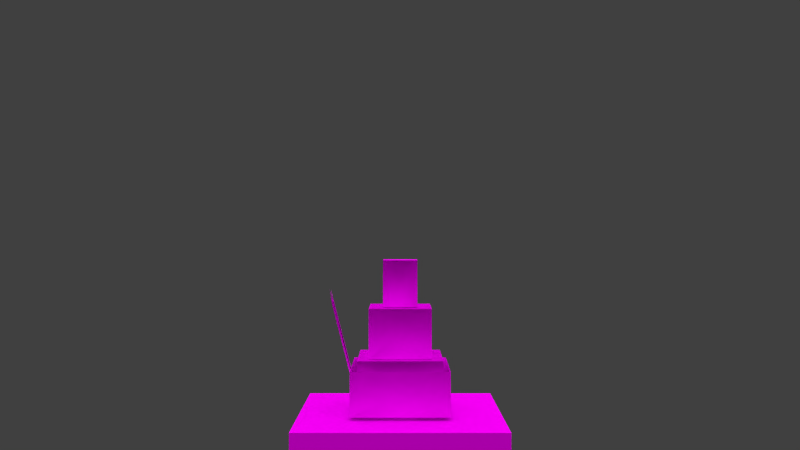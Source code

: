 # Source: Witch_hat.blend  (saved by Blender 2.82.7; exported with 4.5.12 LTS)
import bpy
from mathutils import Matrix  # noqa: F401  (used for matrix-valued properties, if any)

bpy.ops.wm.read_factory_settings(use_empty=True)
scene = bpy.context.scene
scene.name = 'Scene'

# ---- collections
col_collection_1 = bpy.data.collections.new('Collection 1'); scene.collection.children.link(col_collection_1)
col_collection_2 = bpy.data.collections.new('Collection 2'); scene.collection.children.link(col_collection_2)

# ---- images (referenced by path relative to the original .blend; pixels are not part of the script)
import os
ASSET_DIR = os.environ.get("B2B_ASSET_DIR", "")  # directory of the original .blend (textures are referenced by path, not embedded)
HERE = os.path.dirname(os.path.abspath(__file__))  # packed textures are extracted next to this script under _unpacked/

def load_image(name, relpath, width, height, colorspace="sRGB"):
    """Load a texture the original file referenced (path relative to the .blend, or extracted next to this script)."""
    p = next((c for c in (os.path.join(HERE, relpath), os.path.join(ASSET_DIR, relpath)) if relpath and os.path.exists(c)), "")
    if p:
        img = bpy.data.images.load(p, check_existing=True)
        img.name = name
    else:  # same state as the original file: an image datablock whose file is absent (Cycles renders it pink)
        img = bpy.data.images.new(name, width, height)
        img.source = "FILE"
        img.filepath = "//" + (relpath or name)
    img.colorspace_settings.name = colorspace
    return img
img_witches_witch_hat_all_png = load_image('witches_witch_hat_all.png', 'witches_witch_hat_all.png', 1024, 1024, 'sRGB')

# ---- materials (node trees are filled in below, after node groups)
mat_character = bpy.data.materials.new('Character')
mat_character.alpha_threshold = 0.0
mat_character.use_transparent_shadow = False
mat_character.roughness = 0.5
mat_character.specular_intensity = 0.0
mat_character.line_color = (0.0, 0.0, 0.0, 1.0)

# ---- material node trees
mat_character.use_nodes = True; mat_character.node_tree.nodes.clear()
_N = mat_character.node_tree.nodes; _L = mat_character.node_tree.links
n0 = _N.new('ShaderNodeOutputMaterial'); n0.name = 'Material Output'; n0.location = (81, -29)
n1 = _N.new('ShaderNodeBsdfPrincipled'); n1.name = 'Principled BSDF'; n1.location = (-277, 43)
n1.distribution = 'GGX'
n1.subsurface_method = 'BURLEY'
n1.inputs[2].default_value = 0.0
n1.inputs[3].default_value = 0.0
n1.inputs[13].default_value = 0.0
n1.inputs[20].default_value = 0.0
n1.inputs[27].default_value = (0.0, 0.0, 0.0, 1.0)
n1.inputs[28].default_value = 1.0
n2 = _N.new('ShaderNodeTexImage'); n2.name = 'Image Texture'; n2.location = (-616, -138)
n2.image = img_witches_witch_hat_all_png
n2.interpolation = 'Closest'
_L.new(n2.outputs[0], n1.inputs[0])
_L.new(n2.outputs[1], n1.inputs[4])
_L.new(n1.outputs[0], n0.inputs[0])
n0.is_active_output = True

# ---- world
world_world = bpy.data.worlds.new('World'); scene.world = world_world
world_world.color = (0.05088, 0.05088, 0.05088)
world_world.use_sun_shadow = False
world_world.sun_shadow_jitter_overblur = 0.0
world_world.cycles.sampling_method = 'NONE'
world_world.cycles.sample_map_resolution = 256

# ---- cameras
cam_camera = bpy.data.cameras.new('Camera')
cam_camera.clip_end = 100.0
cam_camera.lens = 35.0
cam_camera.sensor_width = 32.0
cam_camera.sensor_height = 18.0
cam_camera.ortho_scale = 7.314
cam_camera.dof.focus_distance = 0.0
cam_camera.dof.aperture_fstop = 128.0

# ---- lights
light_sun_005 = bpy.data.lights.new('Sun.005', 'SUN')
light_sun_005.transmission_factor = 0.0
light_sun_005.angle = 1.571
light_sun_005.energy = 1.0
light_sun_005.shadow_buffer_clip_start = 0.5
light_sun_005.shadow_soft_size = 1.0
light_sun_005.shadow_cascade_max_distance = 1000.0
light_sun_005.cycles.use_multiple_importance_sampling = False
light_sun_004 = bpy.data.lights.new('Sun.004', 'SUN')
light_sun_004.transmission_factor = 0.0
light_sun_004.angle = 1.571
light_sun_004.energy = 1.0
light_sun_004.shadow_buffer_clip_start = 0.5
light_sun_004.shadow_soft_size = 1.0
light_sun_004.shadow_cascade_max_distance = 1000.0
light_sun_004.cycles.use_multiple_importance_sampling = False
light_sun_003 = bpy.data.lights.new('Sun.003', 'SUN')
light_sun_003.transmission_factor = 0.0
light_sun_003.angle = 1.571
light_sun_003.energy = 1.0
light_sun_003.shadow_buffer_clip_start = 0.5
light_sun_003.shadow_soft_size = 1.0
light_sun_003.shadow_cascade_max_distance = 1000.0
light_sun_003.cycles.use_multiple_importance_sampling = False
light_sun_001 = bpy.data.lights.new('Sun.001', 'SUN')
light_sun_001.transmission_factor = 0.0
light_sun_001.angle = 1.571
light_sun_001.energy = 1.0
light_sun_001.shadow_buffer_clip_start = 0.5
light_sun_001.shadow_soft_size = 1.0
light_sun_001.shadow_cascade_max_distance = 1000.0
light_sun_001.cycles.use_multiple_importance_sampling = False

# ---- meshes
me_cube_001 = bpy.data.meshes.new('Cube.001')
me_cube_001.from_pydata([(1.9, -1.783, 0.4972), (1.9, 1.781, 3.053), (-1.884, 1.781, 0.4972), (-1.884, -1.783, 3.053), (-1.884, 1.781, 3.053), (1.9, -1.783, 3.053), (-1.884, -1.783, 0.4972), (1.9, 1.781, 0.4972), (4.559, 4.234, -0.05207), (-4.542, -4.237, -0.05207), (4.559, -4.237, 0.5058), (-4.542, 4.234, 0.5058), (-4.542, -4.237, 0.5058), (-4.542, 4.234, -0.05207), (4.559, 4.234, 0.5058), (4.559, -4.237, -0.05207), (0.7824, -0.7307, 5.313), (-0.7662, 0.7283, 5.313), (-0.7662, -0.7307, 5.313), (0.7824, 0.7283, 5.313), (1.408, 1.318, 3.064), (-1.392, -1.32, 3.064), (1.408, -1.32, 5.295), (-1.392, 1.318, 5.295), (-1.392, -1.32, 5.295), (-1.392, 1.318, 3.064), (1.408, 1.318, 5.295), (1.408, -1.32, 3.064), (0.7824, -0.7307, 7.417), (-0.7662, 0.7283, 7.417), (-0.7662, -0.7307, 7.417), (0.7824, 0.7283, 7.417), (1.921, -0.4766, 0.4965), (3.402, -2.104, 5.906), (3.402, -3.371, 5.11), (1.921, 0.7908, 1.292), (1.859, -0.4766, 0.4965), (3.34, -2.104, 5.906), (3.34, -3.371, 5.11), (1.859, 0.7908, 1.292), (-4.542, -4.237, -4.422), (4.559, -4.237, -4.422), (4.559, 4.234, -4.422), (-4.542, 4.234, -4.422), (2.204, -2.07, 0.6538), (2.204, 2.067, 2.645), (-2.188, 2.067, 0.6538), (-2.188, -2.07, 2.645), (-2.188, 2.067, 2.645), (2.204, -2.07, 2.645), (-2.188, -2.07, 0.6538), (2.204, 2.067, 0.6538)], [], [(0, 7, 1, 5), (7, 0, 6, 2), (4, 3, 5, 1), (6, 0, 5, 3), (7, 2, 4, 1), (6, 3, 4, 2), (9, 12, 11, 13), (8, 13, 11, 14), (9, 15, 10, 12), (11, 12, 10, 14), (13, 8, 42, 43), (15, 8, 14, 10), (19, 16, 18, 17), (20, 25, 23, 26), (27, 20, 26, 22), (21, 24, 23, 25), (23, 24, 22, 26), (21, 27, 22, 24), (20, 27, 21, 25), (31, 29, 30, 28), (18, 30, 29, 17), (19, 31, 28, 16), (16, 28, 30, 18), (17, 29, 31, 19), (32, 35, 33, 34), (36, 38, 37, 39), (15, 9, 40, 41), (9, 13, 43, 40), (8, 15, 41, 42), (44, 51, 45, 49), (50, 44, 49, 47), (51, 46, 48, 45), (50, 47, 48, 46), (13, 8, 15, 9)])
_k = set([(0, 5), (0, 6), (0, 7), (1, 4), (1, 5), (1, 7), (2, 4), (2, 6), (2, 7), (3, 4), (3, 5), (3, 6), (8, 13), (8, 14), (8, 15), (9, 12), (9, 13), (9, 15), (10, 12), (10, 14), (10, 15), (11, 12), (11, 13), (11, 14), (16, 18), (16, 19), (17, 18), (17, 19), (20, 25), (20, 26), (20, 27), (21, 24), (21, 25), (21, 27), (22, 24), (22, 26), (22, 27), (23, 24), (23, 25), (23, 26), (28, 30), (28, 31), (29, 30), (29, 31), (32, 34), (32, 35), (33, 34), (33, 35), (36, 38), (36, 39), (37, 38), (37, 39), (40, 41), (40, 43), (41, 42), (42, 43), (44, 49), (44, 50), (44, 51), (45, 48), (45, 49), (45, 51), (46, 48), (46, 50), (46, 51), (47, 48), (47, 49), (47, 50)])
me_cube_001.attributes.new('sharp_edge', 'BOOLEAN', 'EDGE').data.foreach_set('value', [ (min(e.vertices), max(e.vertices)) in _k for e in me_cube_001.edges])
_uv = me_cube_001.uv_layers.new(name='UVMap')
_uv.uv.foreach_set('vector', [0.0, 0.4062, 0.25, 0.4062, 0.25, 0.5625, 0.0, 0.5625, 0.7812, 0.7188, 0.7812, 0.5312, 0.9688, 0.5312, 0.9688, 0.7188, 0.9688, 0.7812, 0.9688, 0.9688, 0.7812, 0.9688, 0.7812, 0.7812, 0.5, 0.4062, 0.75, 0.4062, 0.75, 0.5625, 0.5, 0.5625, 0.25, 0.4062, 0.5, 0.4062, 0.5, 0.5625, 0.25, 0.5625, 0.25, 0.4062, 0.25, 0.5625, 0.0, 0.5625, 0.0, 0.4062, 0.75, 0.375, 0.75, 0.4062, 0.5, 0.4062, 0.5, 0.375, 0.25, 0.375, 0.5, 0.375, 0.5, 0.4062, 0.25, 0.4062, 0.75, 0.375, 1.0, 0.375, 1.0, 0.4062, 0.75, 0.4062, 1.0, 1.0, 1.0, 0.75, 0.75, 0.75, 0.75, 1.0, 0.5, 0.125, 0.0, 0.125, 0.0, 0.375, 0.5, 0.375, 0.0, 0.4062, 0.25, 0.4062, 0.25, 0.375, 0.0, 0.375, 0.8438, 0.6562, 0.8438, 0.5938, 0.9062, 0.5938, 0.9062, 0.6562, 0.2812, 0.5625, 0.4688, 0.5625, 0.4688, 0.7188, 0.2812, 0.7188, 0.03125, 0.5625, 0.2188, 0.5625, 0.2188, 0.7188, 0.03125, 0.7188, 0.2188, 0.5625, 0.2188, 0.7188, 0.03125, 0.7188, 0.03125, 0.5625, 0.9375, 0.8125, 0.9375, 0.9375, 0.8125, 0.9375, 0.8125, 0.8125, 0.5312, 0.5625, 0.7188, 0.5625, 0.7188, 0.7188, 0.5312, 0.7188, 0.8125, 0.6875, 0.8125, 0.5625, 0.9375, 0.5625, 0.9375, 0.6875, 0.8438, 0.9062, 0.9062, 0.9062, 0.9062, 0.8438, 0.8438, 0.8438, 0.0625, 0.875, 0.0625, 0.7188, 0.1875, 0.7188, 0.1875, 0.875, 0.1875, 0.7188, 0.1875, 0.875, 0.0625, 0.875, 0.0625, 0.7188, 0.5625, 0.875, 0.5625, 0.7188, 0.6875, 0.7188, 0.6875, 0.875, 0.3125, 0.7188, 0.3125, 0.875, 0.4375, 0.875, 0.4375, 0.7188, 0.75, 1.0, 0.75, 0.875, 0.0, 0.875, 0.0, 1.0, 0.75, 1.0, 0.0, 1.0, 0.0, 0.875, 0.75, 0.875, 1.0, 0.125, 0.5, 0.125, 0.5, 0.375, 1.0, 0.375, 1.0, 0.125, 0.5, 0.125, 0.5, 0.375, 1.0, 0.375, 0.5, 0.125, 1.0, 0.125, 1.0, 0.375, 0.5, 0.375, 0.0, 0.0, 0.25, 0.0, 0.25, 0.125, 0.0, 0.125, 0.75, 0.0, 1.0, 0.0, 1.0, 0.125, 0.75, 0.125, 0.25, 0.0, 0.5, 0.0, 0.5, 0.125, 0.25, 0.125, 0.75, 0.0, 0.75, 0.125, 0.5, 0.125, 0.5, 0.0, 1.0, 0.75, 0.75, 0.75, 0.75, 0.5, 1.0, 0.5])
_ca = me_cube_001.color_attributes.new('Col', 'BYTE_COLOR', 'CORNER')
_ca.data.foreach_set('color', [1.0, 1.0, 1.0, 1.0, 1.0, 1.0, 1.0, 1.0, 1.0, 1.0, 1.0, 1.0, 1.0, 1.0, 1.0, 1.0, 1.0, 1.0, 1.0, 1.0, 1.0, 1.0, 1.0, 1.0, 1.0, 1.0, 1.0, 1.0, 1.0, 1.0, 1.0, 1.0, 1.0, 1.0, 1.0, 1.0, 1.0, 1.0, 1.0, 1.0, 1.0, 1.0, 1.0, 1.0, 1.0, 1.0, 1.0, 1.0, 1.0, 1.0, 1.0, 1.0, 1.0, 1.0, 1.0, 1.0, 1.0, 1.0, 1.0, 1.0, 1.0, 1.0, 1.0, 1.0, 1.0, 1.0, 1.0, 1.0, 1.0, 1.0, 1.0, 1.0, 1.0, 1.0, 1.0, 1.0, 1.0, 1.0, 1.0, 1.0, 1.0, 1.0, 1.0, 1.0, 1.0, 1.0, 1.0, 1.0, 1.0, 1.0, 1.0, 1.0, 1.0, 1.0, 1.0, 1.0, 1.0, 1.0, 1.0, 1.0, 1.0, 1.0, 1.0, 1.0, 1.0, 1.0, 1.0, 1.0, 1.0, 1.0, 1.0, 1.0, 1.0, 1.0, 1.0, 1.0, 1.0, 1.0, 1.0, 1.0, 1.0, 1.0, 1.0, 1.0, 1.0, 1.0, 1.0, 1.0, 1.0, 1.0, 1.0, 1.0, 1.0, 1.0, 1.0, 1.0, 1.0, 1.0, 1.0, 1.0, 1.0, 1.0, 1.0, 1.0, 1.0, 1.0, 1.0, 1.0, 1.0, 1.0, 1.0, 1.0, 1.0, 1.0, 1.0, 1.0, 1.0, 1.0, 1.0, 1.0, 1.0, 1.0, 1.0, 1.0, 1.0, 1.0, 1.0, 1.0, 1.0, 1.0, 1.0, 1.0, 1.0, 1.0, 1.0, 1.0, 1.0, 1.0, 1.0, 1.0, 1.0, 1.0, 1.0, 1.0, 1.0, 1.0, 1.0, 1.0, 1.0, 1.0, 1.0, 1.0, 1.0, 1.0, 1.0, 1.0, 1.0, 1.0, 1.0, 1.0, 1.0, 1.0, 1.0, 1.0, 1.0, 1.0, 1.0, 1.0, 1.0, 1.0, 1.0, 1.0, 1.0, 1.0, 1.0, 1.0, 1.0, 1.0, 1.0, 1.0, 1.0, 1.0, 1.0, 1.0, 1.0, 1.0, 1.0, 1.0, 1.0, 1.0, 1.0, 1.0, 1.0, 1.0, 1.0, 1.0, 1.0, 1.0, 1.0, 1.0, 1.0, 1.0, 1.0, 1.0, 1.0, 1.0, 1.0, 1.0, 1.0, 1.0, 1.0, 1.0, 1.0, 1.0, 1.0, 1.0, 1.0, 1.0, 1.0, 1.0, 1.0, 1.0, 1.0, 1.0, 1.0, 1.0, 1.0, 1.0, 1.0, 1.0, 1.0, 1.0, 1.0, 1.0, 1.0, 1.0, 1.0, 1.0, 1.0, 1.0, 1.0, 1.0, 1.0, 1.0, 1.0, 1.0, 1.0, 1.0, 1.0, 1.0, 1.0, 1.0, 1.0, 1.0, 1.0, 1.0, 1.0, 1.0, 1.0, 1.0, 1.0, 1.0, 1.0, 1.0, 1.0, 1.0, 1.0, 1.0, 1.0, 1.0, 1.0, 1.0, 1.0, 1.0, 1.0, 1.0, 1.0, 1.0, 1.0, 1.0, 1.0, 1.0, 1.0, 1.0, 1.0, 1.0, 1.0, 1.0, 1.0, 1.0, 1.0, 1.0, 1.0, 1.0, 1.0, 1.0, 1.0, 1.0, 1.0, 1.0, 1.0, 1.0, 1.0, 1.0, 1.0, 1.0, 1.0, 1.0, 1.0, 1.0, 1.0, 1.0, 1.0, 1.0, 1.0, 1.0, 1.0, 1.0, 1.0, 1.0, 1.0, 1.0, 1.0, 1.0, 1.0, 1.0, 1.0, 1.0, 1.0, 1.0, 1.0, 1.0, 1.0, 1.0, 1.0, 1.0, 1.0, 1.0, 1.0, 1.0, 1.0, 1.0, 1.0, 1.0, 1.0, 1.0, 1.0, 1.0, 1.0, 1.0, 1.0, 1.0, 1.0, 1.0, 1.0, 1.0, 1.0, 1.0, 1.0, 1.0, 1.0, 1.0, 1.0, 1.0, 1.0, 1.0, 1.0, 1.0, 1.0, 1.0, 1.0, 1.0, 1.0, 1.0, 1.0, 1.0, 1.0, 1.0, 1.0, 1.0, 1.0, 1.0, 1.0, 1.0, 1.0, 1.0, 1.0, 1.0, 1.0, 1.0, 1.0, 1.0, 1.0, 1.0, 1.0, 1.0, 1.0, 1.0, 1.0, 1.0, 1.0, 1.0, 1.0, 1.0, 1.0, 1.0, 1.0, 1.0, 1.0, 1.0, 1.0, 1.0, 1.0, 1.0, 1.0, 1.0, 1.0, 1.0, 1.0, 1.0, 1.0, 1.0, 1.0, 1.0, 1.0, 1.0, 1.0, 1.0, 1.0, 1.0, 1.0, 1.0, 1.0, 1.0, 1.0, 1.0, 1.0, 1.0, 1.0, 1.0, 1.0, 1.0, 1.0, 1.0, 1.0, 1.0, 1.0, 1.0, 1.0, 1.0, 1.0, 1.0, 1.0, 1.0, 1.0, 1.0, 1.0, 1.0, 1.0, 1.0, 1.0, 1.0, 1.0, 1.0, 1.0, 1.0, 1.0, 1.0, 1.0, 1.0, 1.0, 1.0, 1.0, 1.0, 1.0, 1.0, 1.0, 1.0, 1.0, 1.0, 1.0, 1.0, 1.0, 1.0, 1.0, 1.0, 1.0, 1.0, 1.0, 1.0, 1.0, 1.0, 1.0, 1.0, 1.0, 1.0, 1.0, 1.0, 1.0, 1.0, 1.0, 1.0, 1.0, 1.0])
me_cube_001.materials.append(mat_character)
me_cube_001.use_remesh_preserve_volume = False
me_cube_001.use_remesh_preserve_attributes = False
me_cube_001.use_mirror_vertex_groups = False
me_cube_001.update()
me_cube_001.normals_split_custom_set([tuple(v) for v in zip(*[iter([0.5774, -0.5773, 0.5774, 0.5774, 0.5773, 0.5774, 0.5774, 0.5773, -0.5774, 0.5774, -0.5773, -0.5774, -0.5773, -0.5774, -0.5774, -0.5773, 0.5774, -0.5774, 0.5774, 0.5773, -0.5774, 0.5773, -0.5774, -0.5774, 0.5774, -0.5773, 0.5774, 0.5773, 0.5774, 0.5774, -0.5774, 0.5773, 0.5774, -0.5774, -0.5773, 0.5774, -0.5773, -0.5774, 0.5774, 0.5773, -0.5774, 0.5774, 0.5773, -0.5774, -0.5774, -0.5773, -0.5774, -0.5774, 0.5773, 0.5774, 0.5774, -0.5773, 0.5774, 0.5774, -0.5773, 0.5774, -0.5774, 0.5773, 0.5774, -0.5774, -0.5774, -0.5773, 0.5774, -0.5774, -0.5773, -0.5774, -0.5774, 0.5773, -0.5774, -0.5774, 0.5773, 0.5774, -1.0, 0.0, 0.0, -1.0, 0.0, 0.0, -1.0, 0.0, 0.0, -1.0, 0.0, 0.0, -1.048e-07, 1.0, 0.0, -1.048e-07, 1.0, 0.0, -1.048e-07, 1.0, 0.0, -1.048e-07, 1.0, 0.0, 2.096e-07, -1.0, 0.0, 2.096e-07, -1.0, 0.0, 2.096e-07, -1.0, 0.0, 2.096e-07, -1.0, 0.0, -6.185e-09, 0.0, 1.0, -6.185e-09, 0.0, 1.0, -6.185e-09, 0.0, 1.0, -6.185e-09, 0.0, 1.0, -1.048e-07, 1.0, 0.0, -1.048e-07, 1.0, 0.0, -1.048e-07, 1.0, 0.0, -1.048e-07, 1.0, 0.0, 1.0, 1.009e-07, 0.0, 1.0, 1.009e-07, 0.0, 1.0, 1.009e-07, 0.0, 1.0, 1.009e-07, 0.0, -0.5773, -0.5774, -0.5774, -0.5773, 0.5774, -0.5774, 0.5774, 0.5773, -0.5774, 0.5773, -0.5774, -0.5774, 0.5773, 0.5774, 0.5774, -0.5773, 0.5774, 0.5774, -0.5773, 0.5774, -0.5774, 0.5773, 0.5774, -0.5774, 0.5774, -0.5773, 0.5774, 0.5774, 0.5773, 0.5774, 0.5774, 0.5773, -0.5774, 0.5774, -0.5773, -0.5774, -0.5774, -0.5773, 0.5774, -0.5774, -0.5773, -0.5774, -0.5774, 0.5773, -0.5774, -0.5774, 0.5773, 0.5774, 0.5774, -0.5773, 0.5774, 0.5773, 0.5774, 0.5774, -0.5774, 0.5773, 0.5774, -0.5774, -0.5773, 0.5774, -0.5773, -0.5774, 0.5774, 0.5773, -0.5774, 0.5774, 0.5773, -0.5774, -0.5774, -0.5773, -0.5774, -0.5774, -0.5773, -0.5774, -0.5774, -0.5773, 0.5774, -0.5774, 0.5774, 0.5773, -0.5774, 0.5773, -0.5774, -0.5774, -0.5774, -0.5773, 0.5774, 0.5774, -0.5773, 0.5774, 0.5773, 0.5774, 0.5774, -0.5774, 0.5773, 0.5774, -0.5774, 0.5774, 0.5773, -0.5774, 0.5773, -0.5774, -0.5774, -0.5774, -0.5773, -0.5774, -0.5773, 0.5774, 0.5774, -0.5773, 0.5774, 0.5774, -0.5774, -0.5773, 0.5774, 0.5774, -0.5773, 0.5774, 0.5773, 0.5774, -0.5774, -0.5774, 0.5773, -0.5773, -0.5774, -0.5774, 0.5774, -0.5774, -0.5773, 0.5773, -0.5774, 0.5774, 0.5774, 0.5774, 0.5773, 0.5773, 0.5774, -0.5774, -0.5773, 0.5774, -0.5774, -0.5774, 0.5774, 0.5773, 0.7086, -0.7046, 0.0368, 0.7086, 0.2735, 0.6504, 0.4056, 0.8657, -0.2934, 0.4056, -0.1125, -0.9071, -0.7086, 0.7046, -0.03676, -0.4056, 0.1125, 0.9071, -0.4056, -0.8657, 0.2934, -0.7086, -0.2735, -0.6504, 2.096e-07, -1.0, 0.0, 2.096e-07, -1.0, 0.0, 2.096e-07, -1.0, 0.0, 2.096e-07, -1.0, 0.0, -1.0, 0.0, 0.0, -1.0, 0.0, 0.0, -1.0, 0.0, 0.0, -1.0, 0.0, 0.0, 1.0, 1.546e-07, 0.0, 1.0, 1.546e-07, 0.0, 1.0, 1.546e-07, 0.0, 1.0, 1.546e-07, 0.0, 0.5774, -0.5773, 0.5774, 0.5774, 0.5773, 0.5774, 0.5774, 0.5773, -0.5774, 0.5774, -0.5773, -0.5774, -0.5773, -0.5774, 0.5774, 0.5773, -0.5774, 0.5774, 0.5773, -0.5774, -0.5774, -0.5773, -0.5774, -0.5774, 0.5773, 0.5774, 0.5774, -0.5773, 0.5774, 0.5774, -0.5773, 0.5774, -0.5774, 0.5773, 0.5774, -0.5774, -0.5774, -0.5773, 0.5774, -0.5774, -0.5773, -0.5774, -0.5774, 0.5773, -0.5774, -0.5774, 0.5773, 0.5774, -5.15e-10, 0.0, -1.0, -5.15e-10, 0.0, -1.0, -5.15e-10, 0.0, -1.0, -5.15e-10, 0.0, -1.0])] * 3)])

# ---- objects
ob_sun_003 = bpy.data.objects.new('Sun.003', light_sun_005)
ob_sun_002 = bpy.data.objects.new('Sun.002', light_sun_004)
ob_sun_000 = bpy.data.objects.new('Sun.000', light_sun_003)
ob_sun_001 = bpy.data.objects.new('Sun.001', light_sun_001)
ob_camera = bpy.data.objects.new('Camera', cam_camera)
ob_player_001 = bpy.data.objects.new('Player.001', me_cube_001)

# ---- transforms, parenting, visibility, modifiers, constraints
ob_sun_003.location = (-10.0, 9.537e-07, 20.0)
ob_sun_003.rotation_euler = (-0.7854, -0.0, 1.571)
ob_sun_003.lineart.crease_threshold = 0.0
ob_sun_002.location = (10.0, -9.537e-07, 20.0)
ob_sun_002.rotation_euler = (-0.7854, -0.0, 4.712)
ob_sun_002.lineart.crease_threshold = 0.0
ob_sun_000.location = (0.0, -10.0, 20.0)
ob_sun_000.rotation_euler = (-0.7854, -0.0, 3.142)
ob_sun_000.lineart.crease_threshold = 0.0
ob_sun_001.location = (0.0, 10.0, 20.0)
ob_sun_001.rotation_euler = (-0.7854, -0.0, 0.0)
ob_sun_001.lineart.crease_threshold = 0.0
ob_camera.location = (0.0, 40.0, 9.0)
ob_camera.rotation_euler = (1.571, 1.51e-07, 3.142)
ob_camera.lock_rotations_4d = False
ob_camera.empty_display_type = 'ARROWS'
ob_camera.color = (0.0, 0.0, 0.0, 0.0)
ob_camera.display_type = 'WIRE'
ob_camera.lineart.crease_threshold = 0.0
ob_player_001.location = (0.0, 0.0, 0.0)
ob_player_001.lock_rotations_4d = False
ob_player_001.empty_display_type = 'ARROWS'
ob_player_001.lineart.crease_threshold = 0.0
_vg = ob_player_001.vertex_groups.new(name='Body')
_vg = ob_player_001.vertex_groups.new(name='Head')
_vg.add([0, 1, 2, 3, 4, 5, 6, 7, 8, 9, 10, 11, 12, 13, 14, 15, 16, 17, 18, 19, 20, 21, 22, 23, 24, 25, 26, 27, 28, 29, 30, 31, 32, 33, 34, 35, 36, 37, 38, 39, 40, 41, 42, 43, 44, 45, 46, 47, 48, 49, 50, 51], 1.0, 'REPLACE')
_vg = ob_player_001.vertex_groups.new(name='Arm_Left')
_vg = ob_player_001.vertex_groups.new(name='Arm_Right')
_vg = ob_player_001.vertex_groups.new(name='Leg_Right')
_vg = ob_player_001.vertex_groups.new(name='Leg_Left')
_m = ob_player_001.modifiers.new('Armature', 'ARMATURE')

# ---- collection membership
col_collection_1.objects.link(ob_sun_003)
col_collection_1.objects.link(ob_sun_002)
col_collection_1.objects.link(ob_sun_000)
col_collection_1.objects.link(ob_sun_001)
col_collection_1.objects.link(ob_camera)
col_collection_1.objects.link(ob_player_001)

# ---- scene / render settings (as saved in the file)
scene.camera = ob_camera
scene.frame_start = 0; scene.frame_end = 220; scene.frame_set(1)
scene.render.engine = 'BLENDER_EEVEE_NEXT'
scene.render.image_settings.color_mode = 'RGB'
scene.render.image_settings.compression = 90
scene.render.resolution_percentage = 50
scene.render.fps = 30
scene.render.dither_intensity = 0.0
scene.render.bake_margin = 2
scene.render.bake_bias = 0.0
scene.cycles.use_denoising = False
scene.cycles.samples = 10
scene.cycles.sampling_pattern = 'TABULATED_SOBOL'
scene.cycles.light_sampling_threshold = 0.0
scene.cycles.use_adaptive_sampling = False
scene.cycles.use_light_tree = False
scene.cycles.blur_glossy = 0.0
scene.cycles.volume_bounces = 1
scene.cycles.pixel_filter_type = 'GAUSSIAN'
scene.cycles.sample_clamp_indirect = 0.0
scene.view_settings.view_transform = 'Standard'
bpy.context.view_layer.update()
